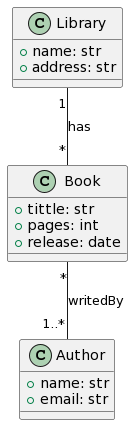

The diagram above was rendered by PlantUML. Its source (embedded in the PNG):
@startuml
class Library {
  + name: str
  + address: str
}

class Book {
  + tittle: str
  + pages: int
  + release: date
}

class Author {
  + name: str
  + email: str 
}

Book "*" -- "1..*" Author: writedBy
Library "1" -- "*" Book: has
@enduml